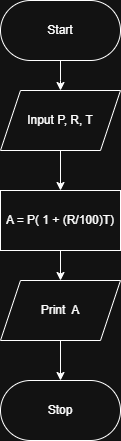

The diagram above was exported from draw.io. Its source (the exported page's mxGraphModel, read from the mxfile embedded in the PNG):
<mxGraphModel dx="995" dy="564" grid="1" gridSize="10" guides="1" tooltips="1" connect="1" arrows="1" fold="1" page="1" pageScale="1" pageWidth="850" pageHeight="1100" background="#ffffff" math="0" shadow="0">
  <root>
    <mxCell id="0" />
    <mxCell id="1" parent="0" />
    <mxCell id="_kFDR3ALuZhuEC1lEKOX-11" edge="1" parent="1" source="_kFDR3ALuZhuEC1lEKOX-1" style="edgeStyle=orthogonalEdgeStyle;rounded=0;orthogonalLoop=1;jettySize=auto;html=1;exitX=0.5;exitY=1;exitDx=0;exitDy=0;entryX=0.5;entryY=0;entryDx=0;entryDy=0;" target="_kFDR3ALuZhuEC1lEKOX-5">
      <mxGeometry relative="1" as="geometry" />
    </mxCell>
    <mxCell id="_kFDR3ALuZhuEC1lEKOX-1" parent="1" style="shape=parallelogram;perimeter=parallelogramPerimeter;whiteSpace=wrap;html=1;fixedSize=1;fontFamily=Helvetica;" value="Print&amp;nbsp; A" vertex="1">
      <mxGeometry height="60" width="120" x="360" y="340" as="geometry" />
    </mxCell>
    <mxCell id="_kFDR3ALuZhuEC1lEKOX-8" edge="1" parent="1" source="_kFDR3ALuZhuEC1lEKOX-2" style="edgeStyle=orthogonalEdgeStyle;rounded=0;orthogonalLoop=1;jettySize=auto;html=1;exitX=0.5;exitY=1;exitDx=0;exitDy=0;entryX=0.5;entryY=0;entryDx=0;entryDy=0;" target="_kFDR3ALuZhuEC1lEKOX-4">
      <mxGeometry relative="1" as="geometry">
        <Array as="points">
          <mxPoint x="420" y="140" />
          <mxPoint x="420" y="140" />
        </Array>
      </mxGeometry>
    </mxCell>
    <mxCell id="_kFDR3ALuZhuEC1lEKOX-2" parent="1" style="rounded=1;whiteSpace=wrap;html=1;arcSize=50;" value="Start" vertex="1">
      <mxGeometry height="60" width="120" x="360" y="60" as="geometry" />
    </mxCell>
    <mxCell id="_kFDR3ALuZhuEC1lEKOX-10" edge="1" parent="1" source="_kFDR3ALuZhuEC1lEKOX-3" style="edgeStyle=orthogonalEdgeStyle;rounded=0;orthogonalLoop=1;jettySize=auto;html=1;exitX=0.5;exitY=1;exitDx=0;exitDy=0;entryX=0.5;entryY=0;entryDx=0;entryDy=0;" target="_kFDR3ALuZhuEC1lEKOX-1">
      <mxGeometry relative="1" as="geometry" />
    </mxCell>
    <mxCell id="_kFDR3ALuZhuEC1lEKOX-3" parent="1" style="rounded=0;whiteSpace=wrap;html=1;" value="A = P( 1 + (R/100)T)" vertex="1">
      <mxGeometry height="60" width="120" x="360" y="250" as="geometry" />
    </mxCell>
    <mxCell id="_kFDR3ALuZhuEC1lEKOX-9" edge="1" parent="1" source="_kFDR3ALuZhuEC1lEKOX-4" style="edgeStyle=orthogonalEdgeStyle;rounded=0;orthogonalLoop=1;jettySize=auto;html=1;exitX=0.5;exitY=1;exitDx=0;exitDy=0;entryX=0.5;entryY=0;entryDx=0;entryDy=0;" target="_kFDR3ALuZhuEC1lEKOX-3">
      <mxGeometry relative="1" as="geometry" />
    </mxCell>
    <mxCell id="_kFDR3ALuZhuEC1lEKOX-4" parent="1" style="shape=parallelogram;perimeter=parallelogramPerimeter;whiteSpace=wrap;html=1;fixedSize=1;fontFamily=Helvetica;" value="" vertex="1">
      <mxGeometry height="60" width="120" x="360" y="150" as="geometry" />
    </mxCell>
    <mxCell id="_kFDR3ALuZhuEC1lEKOX-5" parent="1" style="rounded=1;whiteSpace=wrap;html=1;arcSize=50;" value="Stop" vertex="1">
      <mxGeometry height="60" width="120" x="360" y="440" as="geometry" />
    </mxCell>
    <mxCell id="_kFDR3ALuZhuEC1lEKOX-6" parent="1" style="text;html=1;whiteSpace=wrap;strokeColor=none;fillColor=none;align=center;verticalAlign=middle;rounded=0;" value="Input P, R, T" vertex="1">
      <mxGeometry height="30" width="110" x="365" y="165" as="geometry" />
    </mxCell>
  </root>
</mxGraphModel>